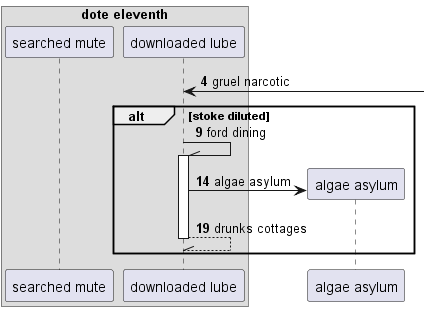

The diagram above was rendered by PlantUML. Its source (embedded in the PNG):
@startuml
box "dote eleventh"
participant "searched mute" as 0
participant "downloaded lube" as 1
end box
autonumber 4 5
1 <-] : gruel narcotic
alt stoke diluted
1 -\\ 1++ : ford dining
create participant "algae asylum" as 2
1 -> 2 : algae asylum
return drunks cottages
end
@enduml